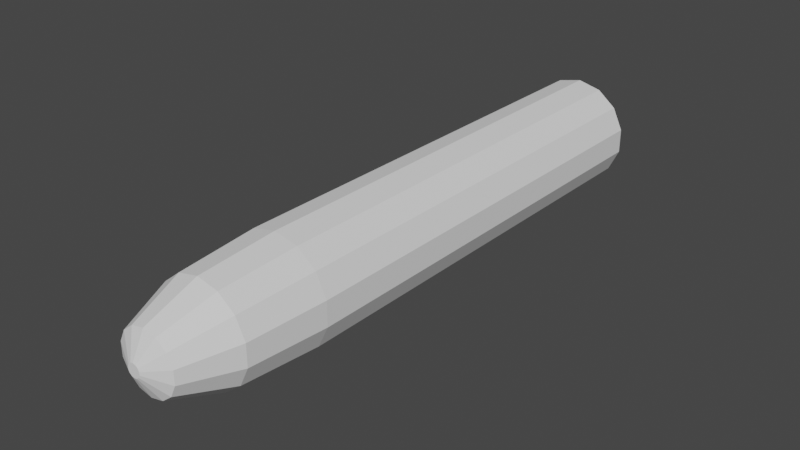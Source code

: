 # Source: 1.blend  (saved by Blender 2.80.37; exported with 4.5.12 LTS)
import bpy
from mathutils import Matrix  # noqa: F401  (used for matrix-valued properties, if any)

bpy.ops.wm.read_factory_settings(use_empty=True)
scene = bpy.context.scene
scene.name = 'Scene'

# ---- collections
col_bullet = bpy.data.collections.new('Bullet'); scene.collection.children.link(col_bullet)

# ---- world
world_world = bpy.data.worlds.new('World'); scene.world = world_world
world_world.color = (0.05088, 0.05088, 0.05088)
world_world.use_sun_shadow = False
world_world.sun_shadow_jitter_overblur = 0.0

# ---- meshes
me_cylinder = bpy.data.meshes.new('Cylinder')
me_cylinder.from_pydata([(0.0, 1.0, -1.0), (0.4339, 0.901, -1.0), (0.7818, 0.6235, -1.0), (0.9749, 0.2225, -1.0), (0.9749, -0.2225, -1.0), (0.7818, -0.6235, -1.0), (0.4339, -0.901, -1.0), (1.51e-07, -1.0, -1.0), (-0.4339, -0.901, -1.0), (-0.7818, -0.6235, -1.0), (-0.9749, -0.2225, -1.0), (-0.9749, 0.2225, -1.0), (-0.7818, 0.6235, -1.0), (-0.4339, 0.901, -1.0), (0.0, 1.0, 0.5136), (0.4339, 0.901, 0.5136), (0.7818, 0.6235, 0.5136), (0.9749, 0.2225, 0.5136), (0.9749, -0.2225, 0.5136), (0.7818, -0.6235, 0.5136), (0.4339, -0.901, 0.5136), (1.51e-07, -1.0, 0.5136), (-0.4339, -0.901, 0.5136), (-0.7818, -0.6235, 0.5136), (-0.9749, -0.2225, 0.5136), (-0.9749, 0.2225, 0.5136), (-0.7818, 0.6235, 0.5136), (-0.4339, 0.901, 0.5136)], [], [(0, 1, 2, 3, 4, 5, 6, 7, 8, 9, 10, 11, 12, 13), (13, 27, 14, 0), (12, 26, 27, 13), (11, 25, 26, 12), (10, 24, 25, 11), (9, 23, 24, 10), (8, 22, 23, 9), (7, 21, 22, 8), (6, 20, 21, 7), (5, 19, 20, 6), (4, 18, 19, 5), (3, 17, 18, 4), (2, 16, 17, 3), (1, 15, 16, 2), (0, 14, 15, 1)])
_uv = me_cylinder.uv_layers.new(name='UVMap')
_uv.uv.foreach_set('vector', [0.75, 0.49, 0.8541, 0.4662, 0.9376, 0.3996, 0.984, 0.3034, 0.984, 0.1966, 0.9376, 0.1004, 0.8541, 0.03377, 0.75, 0.01, 0.6459, 0.03377, 0.5624, 0.1004, 0.516, 0.1966, 0.516, 0.3034, 0.5624, 0.3996, 0.6459, 0.4662, 0.07143, 0.5, 0.07143, 0.891, -1.341e-07, 0.891, -1.341e-07, 0.5, 0.1429, 0.5, 0.1429, 0.891, 0.07143, 0.891, 0.07143, 0.5, 0.2143, 0.5, 0.2143, 0.891, 0.1429, 0.891, 0.1429, 0.5, 0.2857, 0.5, 0.2857, 0.891, 0.2143, 0.891, 0.2143, 0.5, 0.3571, 0.5, 0.3571, 0.891, 0.2857, 0.891, 0.2857, 0.5, 0.4286, 0.5, 0.4286, 0.891, 0.3571, 0.891, 0.3571, 0.5, 0.5, 0.5, 0.5, 0.891, 0.4286, 0.891, 0.4286, 0.5, 0.5714, 0.5, 0.5714, 0.891, 0.5, 0.891, 0.5, 0.5, 0.6429, 0.5, 0.6429, 0.891, 0.5714, 0.891, 0.5714, 0.5, 0.7143, 0.5, 0.7143, 0.891, 0.6429, 0.891, 0.6429, 0.5, 0.7857, 0.5, 0.7857, 0.891, 0.7143, 0.891, 0.7143, 0.5, 0.8571, 0.5, 0.8571, 0.891, 0.7857, 0.891, 0.7857, 0.5, 0.9286, 0.5, 0.9286, 0.891, 0.8571, 0.891, 0.8571, 0.5, 1.0, 0.5, 1.0, 0.891, 0.9286, 0.891, 0.9286, 0.5])
me_cylinder.use_remesh_preserve_volume = False
me_cylinder.use_remesh_preserve_attributes = False
me_cylinder.use_mirror_vertex_groups = False
me_cylinder.update()
me_cylinder_001 = bpy.data.meshes.new('Cylinder.001')
me_cylinder_001.from_pydata([(7.848e-08, 0.1181, 1.0), (0.05124, 0.1064, 1.0), (0.09232, 0.07363, 1.0), (0.1151, 0.02628, 1.0), (0.1151, -0.02628, 1.0), (0.09232, -0.07363, 1.0), (0.05124, -0.1064, 1.0), (9.631e-08, -0.1181, 1.0), (-0.05124, -0.1064, 1.0), (-0.09232, -0.07363, 1.0), (-0.1151, -0.02628, 1.0), (-0.1151, 0.02628, 1.0), (-0.09232, 0.07363, 1.0), (-0.05124, 0.1064, 1.0), (0.0, 1.0, 0.5136), (0.4339, 0.901, 0.5136), (0.7818, 0.6235, 0.5136), (0.9749, 0.2225, 0.5136), (0.9749, -0.2225, 0.5136), (0.7818, -0.6235, 0.5136), (0.4339, -0.901, 0.5136), (1.51e-07, -1.0, 0.5136), (-0.4339, -0.901, 0.5136), (-0.7818, -0.6235, 0.5136), (-0.9749, -0.2225, 0.5136), (-0.9749, 0.2225, 0.5136), (-0.7818, 0.6235, 0.5136), (-0.4339, 0.901, 0.5136), (2.099e-08, 0.8988, 0.7821), (0.39, 0.8098, 0.7821), (0.7027, 0.5604, 0.7821), (0.8762, 0.2, 0.7821), (0.8762, -0.2, 0.7821), (0.7027, -0.5604, 0.7821), (0.39, -0.8098, 0.7821), (1.567e-07, -0.8988, 0.7821), (-0.39, -0.8098, 0.7821), (-0.7027, -0.5604, 0.7821), (-0.8762, -0.2, 0.7821), (-0.8762, 0.2, 0.7821), (-0.7027, 0.5604, 0.7821), (-0.39, 0.8098, 0.7821), (3.433e-08, 0.5501, 0.9586), (0.2387, 0.4956, 0.9586), (0.43, 0.343, 0.9586), (0.5363, 0.1224, 0.9586), (0.5363, -0.1224, 0.9586), (0.43, -0.343, 0.9586), (0.2387, -0.4956, 0.9586), (1.174e-07, -0.5501, 0.9586), (-0.2387, -0.4956, 0.9586), (-0.43, -0.343, 0.9586), (-0.5363, -0.1224, 0.9586), (-0.5363, 0.1224, 0.9586), (-0.43, 0.343, 0.9586), (-0.2387, 0.4956, 0.9586)], [], [(42, 0, 1, 43), (43, 1, 2, 44), (44, 2, 3, 45), (45, 3, 4, 46), (46, 4, 5, 47), (47, 5, 6, 48), (48, 6, 7, 49), (49, 7, 8, 50), (50, 8, 9, 51), (51, 9, 10, 52), (52, 10, 11, 53), (53, 11, 12, 54), (1, 0, 13, 12, 11, 10, 9, 8, 7, 6, 5, 4, 3, 2), (54, 12, 13, 55), (55, 13, 0, 42), (27, 41, 28, 14), (26, 40, 41, 27), (25, 39, 40, 26), (24, 38, 39, 25), (23, 37, 38, 24), (22, 36, 37, 23), (21, 35, 36, 22), (20, 34, 35, 21), (19, 33, 34, 20), (18, 32, 33, 19), (17, 31, 32, 18), (16, 30, 31, 17), (15, 29, 30, 16), (14, 28, 29, 15), (41, 55, 42, 28), (40, 54, 55, 41), (39, 53, 54, 40), (38, 52, 53, 39), (37, 51, 52, 38), (36, 50, 51, 37), (35, 49, 50, 36), (34, 48, 49, 35), (33, 47, 48, 34), (32, 46, 47, 33), (31, 45, 46, 32), (30, 44, 45, 31), (29, 43, 44, 30), (28, 42, 43, 29)])
_uv = me_cylinder_001.uv_layers.new(name='UVMap')
_uv.uv.foreach_set('vector', [1.0, 0.9896, 1.0, 1.0, 0.9286, 1.0, 0.9286, 0.9896, 0.9286, 0.9896, 0.9286, 1.0, 0.8571, 1.0, 0.8571, 0.9896, 0.8571, 0.9896, 0.8571, 1.0, 0.7857, 1.0, 0.7857, 0.9896, 0.7857, 0.9896, 0.7857, 1.0, 0.7143, 1.0, 0.7143, 0.9896, 0.7143, 0.9896, 0.7143, 1.0, 0.6429, 1.0, 0.6429, 0.9896, 0.6429, 0.9896, 0.6429, 1.0, 0.5714, 1.0, 0.5714, 0.9896, 0.5714, 0.9896, 0.5714, 1.0, 0.5, 1.0, 0.5, 0.9896, 0.5, 0.9896, 0.5, 1.0, 0.4286, 1.0, 0.4286, 0.9896, 0.4286, 0.9896, 0.4286, 1.0, 0.3571, 1.0, 0.3571, 0.9896, 0.3571, 0.9896, 0.3571, 1.0, 0.2857, 1.0, 0.2857, 0.9896, 0.2857, 0.9896, 0.2857, 1.0, 0.2143, 1.0, 0.2143, 0.9896, 0.2143, 0.9896, 0.2143, 1.0, 0.1429, 1.0, 0.1429, 0.9896, 0.3541, 0.4662, 0.25, 0.49, 0.1459, 0.4662, 0.06236, 0.3996, 0.01602, 0.3034, 0.01602, 0.1966, 0.06236, 0.1004, 0.1459, 0.03377, 0.25, 0.01, 0.3541, 0.03377, 0.4376, 0.1004, 0.484, 0.1966, 0.484, 0.3034, 0.4376, 0.3996, 0.1429, 0.9896, 0.1429, 1.0, 0.07143, 1.0, 0.07143, 0.9896, 0.07143, 0.9896, 0.07143, 1.0, -1.341e-07, 1.0, -1.341e-07, 0.9896, 0.07143, 0.891, 0.07143, 0.9455, -1.341e-07, 0.9455, -1.341e-07, 0.891, 0.1429, 0.891, 0.1429, 0.9455, 0.07143, 0.9455, 0.07143, 0.891, 0.2143, 0.891, 0.2143, 0.9455, 0.1429, 0.9455, 0.1429, 0.891, 0.2857, 0.891, 0.2857, 0.9455, 0.2143, 0.9455, 0.2143, 0.891, 0.3571, 0.891, 0.3571, 0.9455, 0.2857, 0.9455, 0.2857, 0.891, 0.4286, 0.891, 0.4286, 0.9455, 0.3571, 0.9455, 0.3571, 0.891, 0.5, 0.891, 0.5, 0.9455, 0.4286, 0.9455, 0.4286, 0.891, 0.5714, 0.891, 0.5714, 0.9455, 0.5, 0.9455, 0.5, 0.891, 0.6429, 0.891, 0.6429, 0.9455, 0.5714, 0.9455, 0.5714, 0.891, 0.7143, 0.891, 0.7143, 0.9455, 0.6429, 0.9455, 0.6429, 0.891, 0.7857, 0.891, 0.7857, 0.9455, 0.7143, 0.9455, 0.7143, 0.891, 0.8571, 0.891, 0.8571, 0.9455, 0.7857, 0.9455, 0.7857, 0.891, 0.9286, 0.891, 0.9286, 0.9455, 0.8571, 0.9455, 0.8571, 0.891, 1.0, 0.891, 1.0, 0.9455, 0.9286, 0.9455, 0.9286, 0.891, 0.07143, 0.9455, 0.07143, 0.9896, -1.341e-07, 0.9896, -1.341e-07, 0.9455, 0.1429, 0.9455, 0.1429, 0.9896, 0.07143, 0.9896, 0.07143, 0.9455, 0.2143, 0.9455, 0.2143, 0.9896, 0.1429, 0.9896, 0.1429, 0.9455, 0.2857, 0.9455, 0.2857, 0.9896, 0.2143, 0.9896, 0.2143, 0.9455, 0.3571, 0.9455, 0.3571, 0.9896, 0.2857, 0.9896, 0.2857, 0.9455, 0.4286, 0.9455, 0.4286, 0.9896, 0.3571, 0.9896, 0.3571, 0.9455, 0.5, 0.9455, 0.5, 0.9896, 0.4286, 0.9896, 0.4286, 0.9455, 0.5714, 0.9455, 0.5714, 0.9896, 0.5, 0.9896, 0.5, 0.9455, 0.6429, 0.9455, 0.6429, 0.9896, 0.5714, 0.9896, 0.5714, 0.9455, 0.7143, 0.9455, 0.7143, 0.9896, 0.6429, 0.9896, 0.6429, 0.9455, 0.7857, 0.9455, 0.7857, 0.9896, 0.7143, 0.9896, 0.7143, 0.9455, 0.8571, 0.9455, 0.8571, 0.9896, 0.7857, 0.9896, 0.7857, 0.9455, 0.9286, 0.9455, 0.9286, 0.9896, 0.8571, 0.9896, 0.8571, 0.9455, 1.0, 0.9455, 1.0, 0.9896, 0.9286, 0.9896, 0.9286, 0.9455])
me_cylinder_001.use_remesh_preserve_volume = False
me_cylinder_001.use_remesh_preserve_attributes = False
me_cylinder_001.use_mirror_vertex_groups = False
me_cylinder_001.update()

# ---- objects
ob_bullet1 = bpy.data.objects.new('Bullet1', me_cylinder)
ob_bullet2 = bpy.data.objects.new('Bullet2', me_cylinder_001)

# ---- transforms, parenting, visibility, modifiers, constraints
ob_bullet1.location = (0.0, 0.0, 0.0)
ob_bullet1.rotation_euler = (1.571, -0.0, 0.0)
ob_bullet1.scale = (0.0927, 0.0927, 0.5)
ob_bullet1.lineart.crease_threshold = 0.0
ob_bullet2.location = (0.0, 0.0, 0.0)
ob_bullet2.rotation_euler = (1.571, -0.0, 0.0)
ob_bullet2.scale = (0.0927, 0.0927, 0.5)
ob_bullet2.lineart.crease_threshold = 0.0

# ---- collection membership
col_bullet.objects.link(ob_bullet1)
col_bullet.objects.link(ob_bullet2)

# ---- scene / render settings (as saved in the file)
scene.frame_start = 1; scene.frame_end = 250; scene.frame_set(1)
scene.render.engine = 'BLENDER_EEVEE_NEXT'
scene.render.motion_blur_shutter = 1.0
scene.cycles.use_denoising = False
scene.cycles.samples = 128
scene.cycles.sampling_pattern = 'TABULATED_SOBOL'
scene.cycles.use_adaptive_sampling = False
scene.cycles.use_light_tree = False
scene.view_settings.view_transform = 'Filmic'
bpy.context.view_layer.update()

# ---- added for rendering (the .blend has no active camera and no usable light): camera, sun
cam_auto = bpy.data.cameras.new('AutoCamera')
cam_auto.lens = 50.0
cam_auto.sensor_width = 36.0
cam_auto.clip_end = 1000.0
ob_auto_camera = bpy.data.objects.new('AutoCamera', cam_auto)
scene.collection.objects.link(ob_auto_camera)
ob_auto_camera.location = (0.955734, -1.14688, 0.764587)
ob_auto_camera.rotation_euler = (1.09748, -7.21219e-08, 0.694738)
scene.camera = ob_auto_camera
light_auto_sun = bpy.data.lights.new('AutoSun', 'SUN')
light_auto_sun.energy = 3.0
light_auto_sun.angle = 0.0523599
ob_auto_sun = bpy.data.objects.new('AutoSun', light_auto_sun)
scene.collection.objects.link(ob_auto_sun)
ob_auto_sun.rotation_euler = (0.872665, 0.174533, 0.523599)
bpy.context.view_layer.update()
